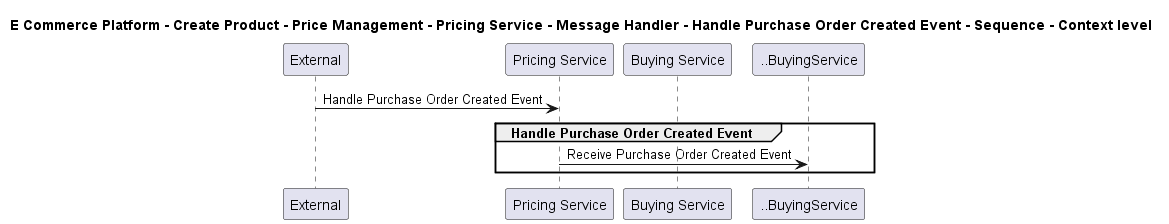

The diagram above was rendered by PlantUML. Its source (embedded in the PNG):
@startuml

title E Commerce Platform - Create Product - Price Management - Pricing Service - Message Handler - Handle Purchase Order Created Event - Sequence - Context level

participant "External" as C4InterFlow.SoftwareSystems.ExternalSystem
participant "Pricing Service" as ECommercePlatform.CreateProduct.PriceManagement.SoftwareSystems.PricingService
participant "Buying Service" as ECommercePlatform.CreateProduct.BuyingAndMerchandising.SoftwareSystems.BuyingService

C4InterFlow.SoftwareSystems.ExternalSystem -> ECommercePlatform.CreateProduct.PriceManagement.SoftwareSystems.PricingService : Handle Purchase Order Created Event
group Handle Purchase Order Created Event
ECommercePlatform.CreateProduct.PriceManagement.SoftwareSystems.PricingService -> ..BuyingService : Receive Purchase Order Created Event
end


@enduml